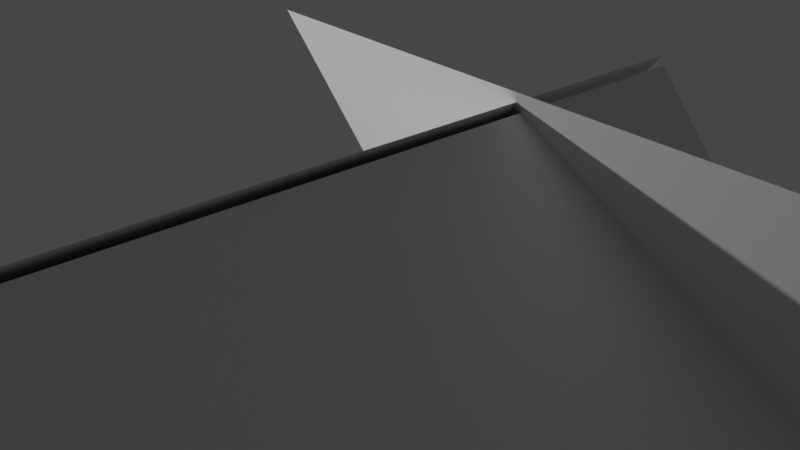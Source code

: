 # Source: greemhouse.blend  (saved by Blender 2.93.21; exported with 4.5.12 LTS)
import bpy
from mathutils import Matrix  # noqa: F401  (used for matrix-valued properties, if any)

bpy.ops.wm.read_factory_settings(use_empty=True)
scene = bpy.context.scene
scene.name = 'Scene'

# ---- collections
col_collection = bpy.data.collections.new('Collection'); scene.collection.children.link(col_collection)

# ---- world
world_world = bpy.data.worlds.new('World'); scene.world = world_world
world_world.use_nodes = True; world_world.node_tree.nodes.clear()
_N = world_world.node_tree.nodes; _L = world_world.node_tree.links
n0 = _N.new('ShaderNodeOutputWorld'); n0.name = 'World Output'; n0.location = (300, 300)
n1 = _N.new('ShaderNodeBackground'); n1.name = 'Background'; n1.location = (10, 300)
n1.inputs[0].default_value = (0.05088, 0.05088, 0.05088, 1.0)
_L.new(n1.outputs[0], n0.inputs[0])
n0.is_active_output = True
world_world.color = (0.05088, 0.05088, 0.05088)
world_world.use_sun_shadow = False
world_world.sun_shadow_jitter_overblur = 0.0

# ---- cameras
cam_camera = bpy.data.cameras.new('Camera')
cam_camera.clip_end = 100.0
cam_camera.ortho_scale = 7.314

# ---- lights
light_light = bpy.data.lights.new('Light', 'POINT')
light_light.transmission_factor = 0.0
light_light.energy = 1000.0
light_light.shadow_soft_size = 0.1
light_light.shadow_maximum_resolution = 0.006
light_light.use_absolute_resolution = True

# ---- meshes
me_cube_001 = bpy.data.meshes.new('Cube.001')
me_cube_001.from_pydata([(-1.451, -1.916, -0.3486), (-1.451, -1.916, 0.3486), (-1.451, 1.916, -0.3486), (-1.451, 1.916, 0.3486), (1.451, -1.916, -0.3486), (1.451, -1.916, 0.3486), (1.451, 1.916, -0.3486), (1.451, 1.916, 0.3486)], [], [(0, 1, 3, 2), (2, 3, 7, 6), (6, 7, 5, 4), (4, 5, 1, 0), (2, 6, 4, 0), (7, 3, 1, 5)])
_uv = me_cube_001.uv_layers.new(name='UVMap')
_uv.uv.foreach_set('vector', [0.375, 0.0, 0.625, 0.0, 0.625, 0.25, 0.375, 0.25, 0.375, 0.25, 0.625, 0.25, 0.625, 0.5, 0.375, 0.5, 0.375, 0.5, 0.625, 0.5, 0.625, 0.75, 0.375, 0.75, 0.375, 0.75, 0.625, 0.75, 0.625, 1.0, 0.375, 1.0, 0.125, 0.5, 0.375, 0.5, 0.375, 0.75, 0.125, 0.75, 0.625, 0.5, 0.875, 0.5, 0.875, 0.75, 0.625, 0.75])
me_cube_001.use_remesh_fix_poles = True
me_cube_001.use_remesh_preserve_attributes = False
me_cube_001.update()
me_plane_003 = bpy.data.meshes.new('Plane.003')
me_plane_003.from_pydata([(-1.0, -1.0, 0.0), (1.0, -1.0, 0.0), (-1.0, 1.0, 0.0), (1.0, 1.0, 0.0)], [], [(0, 1, 3, 2)])
_uv = me_plane_003.uv_layers.new(name='UVMap')
_uv.uv.foreach_set('vector', [0.0, 0.0, 1.0, 0.0, 1.0, 1.0, 0.0, 1.0])
me_plane_003.use_remesh_fix_poles = True
me_plane_003.use_remesh_preserve_attributes = False
me_plane_003.update()
me_plane_004 = bpy.data.meshes.new('Plane.004')
me_plane_004.from_pydata([(-1.0, -1.0, 0.0), (1.0, -1.0, 0.0), (-1.0, 1.0, 0.0), (1.0, 1.0, 0.0)], [], [(0, 1, 3, 2)])
_uv = me_plane_004.uv_layers.new(name='UVMap')
_uv.uv.foreach_set('vector', [0.0, 0.0, 1.0, 0.0, 1.0, 1.0, 0.0, 1.0])
me_plane_004.use_remesh_fix_poles = True
me_plane_004.use_remesh_preserve_attributes = False
me_plane_004.update()
me_plane_001 = bpy.data.meshes.new('Plane.001')
me_plane_001.from_pydata([(-1.0, -1.0, 0.0), (1.0, -1.0, 0.0), (-1.0, 1.0, 0.0), (1.0, 1.0, 0.0)], [], [(0, 1, 3, 2)])
_uv = me_plane_001.uv_layers.new(name='UVMap')
_uv.uv.foreach_set('vector', [0.0, 0.0, 1.0, 0.0, 1.0, 1.0, 0.0, 1.0])
me_plane_001.use_remesh_fix_poles = True
me_plane_001.use_remesh_preserve_attributes = False
me_plane_001.update()
me_plane_002 = bpy.data.meshes.new('Plane.002')
me_plane_002.from_pydata([(-1.0, -1.0, 0.0), (1.0, -1.0, 0.0), (-1.0, 1.0, 0.0), (1.0, 1.0, 0.0)], [], [(0, 1, 3, 2)])
_uv = me_plane_002.uv_layers.new(name='UVMap')
_uv.uv.foreach_set('vector', [0.0, 0.0, 1.0, 0.0, 1.0, 1.0, 0.0, 1.0])
me_plane_002.use_remesh_fix_poles = True
me_plane_002.use_remesh_preserve_attributes = False
me_plane_002.update()

# ---- objects
ob_light = bpy.data.objects.new('Light', light_light)
ob_camera = bpy.data.objects.new('Camera', cam_camera)
ob_cube = bpy.data.objects.new('Cube', me_cube_001)
ob_plane_002 = bpy.data.objects.new('Plane.002', me_plane_003)
ob_plane = bpy.data.objects.new('Plane', me_plane_004)
ob_plane_001 = bpy.data.objects.new('Plane.001', me_plane_001)
ob_plane_003 = bpy.data.objects.new('Plane.003', me_plane_002)

# ---- transforms, parenting, visibility, modifiers, constraints
ob_light.location = (5.398, 1.435, 5.617)
ob_light.rotation_euler = (0.6503, 0.05522, 1.866)
ob_light.lock_rotations_4d = False
ob_light.empty_display_type = 'ARROWS'
ob_light.color = (0.0, 0.0, 0.0, 0.0)
ob_light.lineart.crease_threshold = 0.0
ob_camera.location = (-2.789, 0.5937, 4.897)
ob_camera.rotation_euler = (1.109, -0.0, -2.274)
ob_camera.lock_rotations_4d = False
ob_camera.empty_display_type = 'ARROWS'
ob_camera.color = (0.0, 0.0, 0.0, 0.0)
ob_camera.display_type = 'WIRE'
ob_camera.lineart.crease_threshold = 0.0
ob_cube.location = (0.0569, -0.8104, 0.8582)
ob_cube.scale = (1.0, 1.292, 2.396)
ob_plane_002.location = (0.7562, -0.8197, 2.539)
ob_plane_002.rotation_euler = (0.0, 0.8676, 0.0)
ob_plane_002.scale = (1.135, 2.47, 1.183)
ob_plane.location = (0.06192, -2.818, 2.575)
ob_plane.rotation_euler = (1.085, -0.0, 0.0)
ob_plane.scale = (1.45, 1.0, 1.0)
ob_plane_001.location = (-0.6959, -0.8239, 2.518)
ob_plane_001.rotation_euler = (0.0, -0.8676, 0.0)
ob_plane_001.scale = (-1.1, 2.47, 1.138)
ob_plane_003.location = (0.05033, 1.197, 2.561)
ob_plane_003.rotation_euler = (-1.085, -0.0, 0.0)
ob_plane_003.scale = (1.45, -1.0, 1.0)

# ---- collection membership
col_collection.objects.link(ob_light)
col_collection.objects.link(ob_camera)
col_collection.objects.link(ob_cube)
col_collection.objects.link(ob_plane_002)
col_collection.objects.link(ob_plane)
col_collection.objects.link(ob_plane_001)
col_collection.objects.link(ob_plane_003)

# ---- scene / render settings (as saved in the file)
scene.camera = ob_camera
scene.frame_start = 1; scene.frame_end = 250; scene.frame_set(48)
scene.render.engine = 'BLENDER_EEVEE_NEXT'
scene.cycles.use_denoising = False
scene.cycles.samples = 128
scene.cycles.sampling_pattern = 'TABULATED_SOBOL'
scene.cycles.use_adaptive_sampling = False
scene.cycles.use_light_tree = False
scene.view_settings.view_transform = 'Filmic'
bpy.context.view_layer.update()
